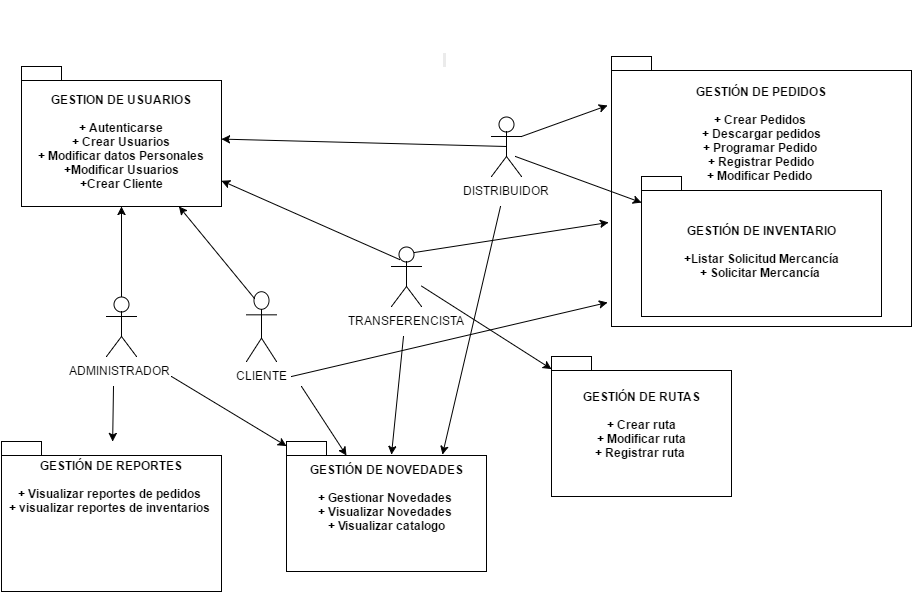

The diagram above was exported from draw.io. Its source (the exported page's mxGraphModel, read from the mxfile embedded in the PNG):
<mxGraphModel dx="1946" dy="448" grid="1" gridSize="10" guides="1" tooltips="1" connect="1" arrows="1" fold="1" page="1" pageScale="1" pageWidth="826" pageHeight="1169" background="#ffffff" math="0" shadow="0">
  <root>
    <mxCell id="0" />
    <mxCell id="1" parent="0" />
    <mxCell id="24959a3621addc68-6" value="GESTION DE USUARIOS&lt;div&gt;&amp;nbsp;&amp;nbsp;&lt;div&gt;+ Autenticarse&lt;/div&gt;&lt;div&gt;+ Crear Usuarios&lt;/div&gt;&lt;div&gt; + Modificar datos Personales&lt;/div&gt;&lt;div&gt;+Modificar Usuarios&lt;/div&gt;&lt;div&gt;+Crear Cliente&lt;/div&gt;&lt;/div&gt;" style="shape=folder;fontStyle=1;spacingTop=10;tabWidth=40;tabHeight=14;tabPosition=left;html=1;" vertex="1" parent="1">
      <mxGeometry x="-160" y="110" width="200" height="140" as="geometry" />
    </mxCell>
    <mxCell id="24959a3621addc68-7" value="ADMINISTRADOR&amp;nbsp;&lt;div&gt;&lt;br&gt;&lt;/div&gt;" style="shape=umlActor;verticalLabelPosition=bottom;labelBackgroundColor=#ffffff;verticalAlign=top;html=1;" vertex="1" parent="1">
      <mxGeometry x="-75" y="340" width="30" height="60" as="geometry" />
    </mxCell>
    <mxCell id="24959a3621addc68-17" value="GESTIÓN DE NOVEDADES&lt;div&gt;&amp;nbsp;&lt;div&gt;+ Gestionar Novedades&amp;nbsp;&lt;/div&gt;&lt;div&gt;+ Visualizar Novedades&amp;nbsp;&lt;/div&gt;&lt;div&gt;+ Visualizar catalogo&lt;/div&gt;&lt;div&gt;&lt;br&gt;&lt;/div&gt;&lt;div&gt;&lt;br&gt;&lt;/div&gt;&lt;/div&gt;" style="shape=folder;fontStyle=1;spacingTop=10;tabWidth=40;tabHeight=14;tabPosition=left;html=1;" vertex="1" parent="1">
      <mxGeometry x="105" y="485" width="200" height="130" as="geometry" />
    </mxCell>
    <mxCell id="24959a3621addc68-21" value="GESTIÓN DE REPORTES&lt;div&gt;&lt;br&gt;&lt;div&gt;&lt;div&gt;+ Visualizar reportes de pedidos&amp;nbsp;&lt;/div&gt;&lt;div&gt;+ visualizar reportes de inventarios&amp;nbsp;&lt;/div&gt;&lt;div&gt;&lt;br&gt;&lt;/div&gt;&lt;div&gt;&lt;br&gt;&lt;/div&gt;&lt;div&gt;&lt;br&gt;&lt;/div&gt;&lt;div&gt;&lt;br&gt;&lt;/div&gt;&lt;div&gt;&lt;br&gt;&lt;/div&gt;&lt;/div&gt;&lt;/div&gt;" style="shape=folder;fontStyle=1;spacingTop=10;tabWidth=40;tabHeight=14;tabPosition=left;html=1;" vertex="1" parent="1">
      <mxGeometry x="-180" y="485" width="220" height="150" as="geometry" />
    </mxCell>
    <mxCell id="24959a3621addc68-27" value="&lt;div&gt;&lt;br&gt;&lt;/div&gt;&lt;div&gt;&lt;br&gt;&lt;/div&gt;&lt;div&gt;&lt;br&gt;&lt;/div&gt;&lt;div&gt;&lt;br&gt;&lt;/div&gt;&lt;div&gt;&lt;br&gt;&lt;/div&gt;&lt;div&gt;&lt;br&gt;&lt;/div&gt;GESTIÓN DE PEDIDOS&lt;div&gt;&lt;br&gt;&lt;div&gt;+ Crear Pedidos&amp;nbsp;&lt;/div&gt;&lt;div&gt;+ Descargar pedidos&lt;/div&gt;&lt;div&gt;+ Programar Pedido&amp;nbsp;&lt;/div&gt;&lt;div&gt;+ Registrar Pedido&lt;/div&gt;&lt;div&gt;+ Modificar Pedido&amp;nbsp;&lt;/div&gt;&lt;div&gt;&lt;br&gt;&lt;/div&gt;&lt;div&gt;&lt;br&gt;&lt;/div&gt;&lt;div&gt;&lt;br&gt;&lt;/div&gt;&lt;div&gt;&lt;br&gt;&lt;/div&gt;&lt;div&gt;&lt;br&gt;&lt;/div&gt;&lt;div&gt;&lt;br&gt;&lt;/div&gt;&lt;div&gt;&lt;br&gt;&lt;/div&gt;&lt;div&gt;&lt;br&gt;&lt;/div&gt;&lt;div&gt;&lt;br&gt;&lt;/div&gt;&lt;div&gt;&lt;br&gt;&lt;/div&gt;&lt;div&gt;&lt;br&gt;&lt;/div&gt;&lt;div&gt;&lt;br&gt;&lt;/div&gt;&lt;div&gt;&lt;br&gt;&lt;/div&gt;&lt;div&gt;&lt;br&gt;&lt;/div&gt;&lt;div&gt;&lt;br&gt;&lt;/div&gt;&lt;/div&gt;" style="shape=folder;fontStyle=1;spacingTop=10;tabWidth=40;tabHeight=14;tabPosition=left;html=1;" vertex="1" parent="1">
      <mxGeometry x="430" y="100" width="300" height="270" as="geometry" />
    </mxCell>
    <mxCell id="24959a3621addc68-28" value="GESTIÓN DE INVENTARIO&lt;div&gt;&lt;br&gt;&lt;/div&gt;&lt;div&gt;+Listar Solicitud Mercancía&lt;/div&gt;&lt;div&gt;+ Solicitar Mercancía&amp;nbsp;&lt;/div&gt;" style="shape=folder;fontStyle=1;spacingTop=10;tabWidth=40;tabHeight=14;tabPosition=left;html=1;" vertex="1" parent="1">
      <mxGeometry x="460" y="220" width="240" height="140" as="geometry" />
    </mxCell>
    <mxCell id="24959a3621addc68-29" value="TRANSFERENCISTA&lt;div&gt;&lt;br&gt;&lt;/div&gt;" style="shape=umlActor;verticalLabelPosition=bottom;labelBackgroundColor=#ffffff;verticalAlign=top;html=1;" vertex="1" parent="1">
      <mxGeometry x="210" y="290" width="30" height="60" as="geometry" />
    </mxCell>
    <mxCell id="732fb8857dbd6031-3" value="&lt;span style=&quot;color: rgb(0, 0, 0); font-family: Helvetica; font-size: 12px; font-style: normal; font-variant: normal; font-weight: bold; letter-spacing: normal; line-height: 14.4px; orphans: auto; text-align: center; text-indent: 0px; text-transform: none; white-space: nowrap; widows: 1; word-spacing: 0px; -webkit-text-stroke-width: 0px; display: inline !important; float: none; background-color: rgb(235, 235, 235);&quot;&gt; &lt;/span&gt;" style="text;html=1;" vertex="1" parent="1">
      <mxGeometry x="260" y="90" width="30" height="30" as="geometry" />
    </mxCell>
    <mxCell id="732fb8857dbd6031-6" style="edgeStyle=orthogonalEdgeStyle;rounded=0;html=1;exitX=0.5;exitY=0.5;exitPerimeter=0;entryX=0.5;entryY=0.5;entryPerimeter=0;jettySize=auto;orthogonalLoop=1;" edge="1" parent="1" source="24959a3621addc68-7" target="24959a3621addc68-7">
      <mxGeometry relative="1" as="geometry" />
    </mxCell>
    <mxCell id="732fb8857dbd6031-7" value="GESTIÓN DE RUTAS&lt;div&gt;&lt;br&gt;&lt;div&gt;+ Crear ruta&lt;/div&gt;&lt;div&gt;+ Modificar ruta&lt;/div&gt;&lt;div&gt;+ Registrar ruta&amp;nbsp;&lt;br&gt;&lt;div&gt;&lt;br&gt;&lt;/div&gt;&lt;/div&gt;&lt;/div&gt;" style="shape=folder;fontStyle=1;spacingTop=10;tabWidth=40;tabHeight=14;tabPosition=left;html=1;" vertex="1" parent="1">
      <mxGeometry x="370" y="400" width="180" height="140" as="geometry" />
    </mxCell>
    <mxCell id="732fb8857dbd6031-8" value="DISTRIBUIDOR&lt;div&gt;&lt;br&gt;&lt;/div&gt;" style="shape=umlActor;verticalLabelPosition=bottom;labelBackgroundColor=#ffffff;verticalAlign=top;html=1;" vertex="1" parent="1">
      <mxGeometry x="310" y="160" width="30" height="60" as="geometry" />
    </mxCell>
    <mxCell id="732fb8857dbd6031-9" value="CLIENTE&lt;div&gt;&lt;br&gt;&lt;/div&gt;" style="shape=umlActor;verticalLabelPosition=bottom;labelBackgroundColor=#ffffff;verticalAlign=top;html=1;" vertex="1" parent="1">
      <mxGeometry x="65" y="335" width="30" height="70" as="geometry" />
    </mxCell>
    <mxCell id="732fb8857dbd6031-13" value="" style="endArrow=classic;html=1;exitX=0.5;exitY=0.5;exitPerimeter=0;" edge="1" parent="1" source="732fb8857dbd6031-8" target="24959a3621addc68-6">
      <mxGeometry width="50" height="50" relative="1" as="geometry">
        <mxPoint x="290" y="187" as="sourcePoint" />
        <mxPoint x="70" y="155" as="targetPoint" />
      </mxGeometry>
    </mxCell>
    <mxCell id="732fb8857dbd6031-15" value="" style="endArrow=classic;html=1;exitX=0.25;exitY=0.1;exitPerimeter=0;" edge="1" parent="1" source="732fb8857dbd6031-9" target="24959a3621addc68-6">
      <mxGeometry width="50" height="50" relative="1" as="geometry">
        <mxPoint x="70" y="320" as="sourcePoint" />
        <mxPoint x="-230" y="110" as="targetPoint" />
      </mxGeometry>
    </mxCell>
    <mxCell id="732fb8857dbd6031-16" value="" style="endArrow=classic;html=1;exitX=0.5;exitY=0;exitPerimeter=0;" edge="1" parent="1" source="24959a3621addc68-7" target="24959a3621addc68-6">
      <mxGeometry width="50" height="50" relative="1" as="geometry">
        <mxPoint x="-60" y="320" as="sourcePoint" />
        <mxPoint x="-230" y="110" as="targetPoint" />
      </mxGeometry>
    </mxCell>
    <mxCell id="732fb8857dbd6031-17" value="" style="endArrow=classic;html=1;exitX=0.267;exitY=0.217;exitPerimeter=0;" edge="1" parent="1" source="24959a3621addc68-29" target="24959a3621addc68-6">
      <mxGeometry width="50" height="50" relative="1" as="geometry">
        <mxPoint x="180" y="310" as="sourcePoint" />
        <mxPoint x="-230" y="110" as="targetPoint" />
      </mxGeometry>
    </mxCell>
    <mxCell id="732fb8857dbd6031-28" value="" style="endArrow=classic;html=1;" edge="1" parent="1" target="24959a3621addc68-21">
      <mxGeometry width="50" height="50" relative="1" as="geometry">
        <mxPoint x="-68" y="430" as="sourcePoint" />
        <mxPoint x="-230" y="110" as="targetPoint" />
      </mxGeometry>
    </mxCell>
    <mxCell id="732fb8857dbd6031-29" value="" style="endArrow=classic;html=1;" edge="1" parent="1" target="24959a3621addc68-17">
      <mxGeometry width="50" height="50" relative="1" as="geometry">
        <mxPoint x="-10" y="420" as="sourcePoint" />
        <mxPoint x="-230" y="110" as="targetPoint" />
      </mxGeometry>
    </mxCell>
    <mxCell id="732fb8857dbd6031-30" value="" style="endArrow=classic;html=1;entryX=0.3;entryY=0.108;entryPerimeter=0;" edge="1" parent="1" target="24959a3621addc68-17">
      <mxGeometry width="50" height="50" relative="1" as="geometry">
        <mxPoint x="120" y="430" as="sourcePoint" />
        <mxPoint x="-230" y="110" as="targetPoint" />
      </mxGeometry>
    </mxCell>
    <mxCell id="732fb8857dbd6031-32" value="" style="endArrow=classic;html=1;entryX=0.525;entryY=0.1;entryPerimeter=0;" edge="1" parent="1" target="24959a3621addc68-17">
      <mxGeometry width="50" height="50" relative="1" as="geometry">
        <mxPoint x="222" y="380" as="sourcePoint" />
        <mxPoint x="-230" y="110" as="targetPoint" />
      </mxGeometry>
    </mxCell>
    <mxCell id="732fb8857dbd6031-34" value="" style="endArrow=classic;html=1;entryX=0.78;entryY=0.1;entryPerimeter=0;" edge="1" parent="1" target="24959a3621addc68-17">
      <mxGeometry width="50" height="50" relative="1" as="geometry">
        <mxPoint x="319" y="250" as="sourcePoint" />
        <mxPoint x="-230" y="160" as="targetPoint" />
      </mxGeometry>
    </mxCell>
    <mxCell id="732fb8857dbd6031-35" value="" style="endArrow=classic;html=1;" edge="1" parent="1" source="24959a3621addc68-29" target="732fb8857dbd6031-7">
      <mxGeometry width="50" height="50" relative="1" as="geometry">
        <mxPoint x="-280" y="210" as="sourcePoint" />
        <mxPoint x="-230" y="160" as="targetPoint" />
      </mxGeometry>
    </mxCell>
    <mxCell id="732fb8857dbd6031-36" value="" style="endArrow=classic;html=1;" edge="1" parent="1" target="24959a3621addc68-28">
      <mxGeometry width="50" height="50" relative="1" as="geometry">
        <mxPoint x="334" y="200" as="sourcePoint" />
        <mxPoint x="-230" y="100" as="targetPoint" />
      </mxGeometry>
    </mxCell>
    <mxCell id="732fb8857dbd6031-37" value="" style="endArrow=classic;html=1;entryX=-0.013;entryY=0.181;entryPerimeter=0;exitX=1;exitY=0.3333333333333333;exitPerimeter=0;" edge="1" parent="1" source="732fb8857dbd6031-8" target="24959a3621addc68-27">
      <mxGeometry width="50" height="50" relative="1" as="geometry">
        <mxPoint x="350" y="170" as="sourcePoint" />
        <mxPoint x="-230" y="100" as="targetPoint" />
      </mxGeometry>
    </mxCell>
    <mxCell id="732fb8857dbd6031-38" value="" style="endArrow=classic;html=1;entryX=-0.01;entryY=0.615;entryPerimeter=0;exitX=0.75;exitY=0.1;exitPerimeter=0;" edge="1" parent="1" source="24959a3621addc68-29" target="24959a3621addc68-27">
      <mxGeometry width="50" height="50" relative="1" as="geometry">
        <mxPoint x="-280" y="150" as="sourcePoint" />
        <mxPoint x="-230" y="100" as="targetPoint" />
      </mxGeometry>
    </mxCell>
    <mxCell id="732fb8857dbd6031-39" value="" style="endArrow=classic;html=1;entryX=-0.013;entryY=0.911;entryPerimeter=0;" edge="1" parent="1" target="24959a3621addc68-27">
      <mxGeometry width="50" height="50" relative="1" as="geometry">
        <mxPoint x="110" y="420" as="sourcePoint" />
        <mxPoint x="-230" y="100" as="targetPoint" />
      </mxGeometry>
    </mxCell>
  </root>
</mxGraphModel>